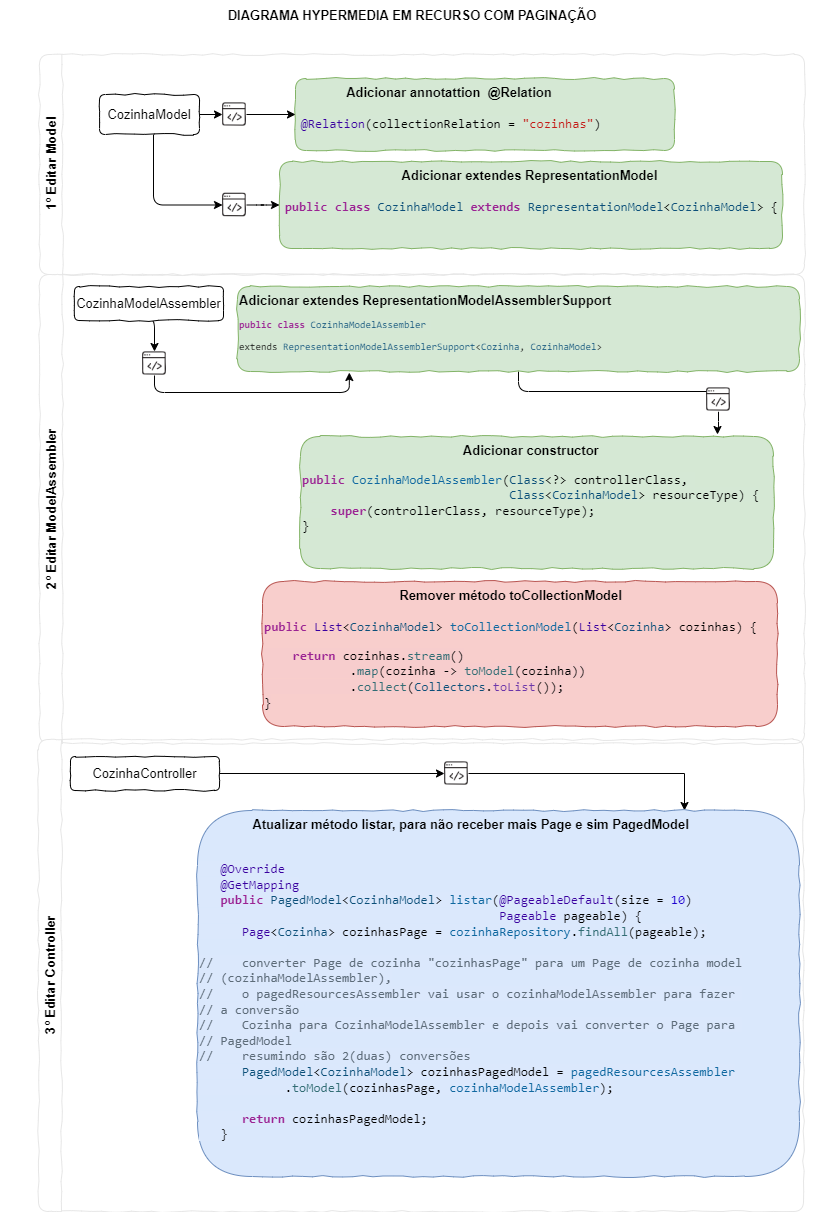

The diagram above was exported from draw.io. Its source (the exported page's mxGraphModel, read from the mxfile embedded in the PNG):
<mxGraphModel dx="1420" dy="742" grid="0" gridSize="10" guides="1" tooltips="1" connect="1" arrows="1" fold="1" page="1" pageScale="1" pageWidth="827" pageHeight="1169" background="#ffffff" math="0" shadow="0">
  <root>
    <mxCell id="0" />
    <mxCell id="1" parent="0" />
    <mxCell id="WFPthAI9nnK9RnH6lqPo-2" value="1º Editar Model" style="swimlane;horizontal=0;whiteSpace=wrap;html=1;verticalAlign=middle;fontSize=13;comic=1;arcSize=15;snapToPoint=0;fixDash=0;rounded=1;labelBackgroundColor=default;labelBorderColor=none;startSize=23;strokeColor=#E6E6E6;" parent="1" vertex="1">
      <mxGeometry x="40" y="74" width="765" height="220" as="geometry" />
    </mxCell>
    <mxCell id="WFPthAI9nnK9RnH6lqPo-40" style="edgeStyle=orthogonalEdgeStyle;rounded=1;orthogonalLoop=1;jettySize=auto;html=1;entryX=0;entryY=0.5;entryDx=0;entryDy=0;fontSize=13;" parent="WFPthAI9nnK9RnH6lqPo-2" source="WFPthAI9nnK9RnH6lqPo-5" target="WFPthAI9nnK9RnH6lqPo-37" edge="1">
      <mxGeometry relative="1" as="geometry">
        <Array as="points">
          <mxPoint x="114" y="150" />
          <mxPoint x="183" y="150" />
        </Array>
      </mxGeometry>
    </mxCell>
    <mxCell id="WFPthAI9nnK9RnH6lqPo-46" style="edgeStyle=orthogonalEdgeStyle;rounded=1;orthogonalLoop=1;jettySize=auto;html=1;fontSize=13;" parent="WFPthAI9nnK9RnH6lqPo-2" source="WFPthAI9nnK9RnH6lqPo-5" target="WFPthAI9nnK9RnH6lqPo-43" edge="1">
      <mxGeometry relative="1" as="geometry" />
    </mxCell>
    <mxCell id="WFPthAI9nnK9RnH6lqPo-5" value="CozinhaModel" style="whiteSpace=wrap;html=1;align=center;comic=1;arcSize=15;snapToPoint=0;fixDash=0;fontSize=13;rounded=1;labelBackgroundColor=none;" parent="WFPthAI9nnK9RnH6lqPo-2" vertex="1">
      <mxGeometry x="60" y="40" width="100" height="40" as="geometry" />
    </mxCell>
    <mxCell id="WFPthAI9nnK9RnH6lqPo-7" value="&lt;div style=&quot;text-align: center;&quot;&gt;&lt;b&gt;&lt;font style=&quot;&quot;&gt;&lt;font style=&quot;font-size: 13px;&quot;&gt;Adicionar annotattion&amp;nbsp; @Relation&lt;/font&gt;&lt;/font&gt;&lt;/b&gt;&lt;/div&gt;&lt;div style=&quot;&quot;&gt;&lt;b&gt;&lt;/b&gt;&lt;b&gt;&lt;font style=&quot;&quot;&gt;&lt;br&gt;&lt;/font&gt;&lt;/b&gt;&lt;/div&gt;&lt;div&gt;&lt;span style=&quot;background-color: rgb(213, 232, 213);&quot;&gt;&amp;nbsp;&lt;span style=&quot;font-family: &amp;quot;JetBrains Mono&amp;quot;, monospace; color: rgb(57, 0, 160);&quot;&gt;@Relation&lt;/span&gt;&lt;span style=&quot;font-family: &amp;quot;JetBrains Mono&amp;quot;, monospace;&quot;&gt;(collectionRelation = &lt;/span&gt;&lt;span style=&quot;font-family: &amp;quot;JetBrains Mono&amp;quot;, monospace; color: rgb(196, 26, 22);&quot;&gt;&quot;cozinhas&quot;&lt;/span&gt;&lt;span style=&quot;font-family: &amp;quot;JetBrains Mono&amp;quot;, monospace;&quot;&gt;)&lt;/span&gt;&lt;/span&gt;&lt;/div&gt;" style="whiteSpace=wrap;html=1;align=left;verticalAlign=top;horizontal=1;fontSize=13;noLabel=0;absoluteArcSize=0;collapsible=0;backgroundOutline=0;autosize=0;treeFolding=0;treeMoving=0;enumerate=0;comic=1;arcSize=15;snapToPoint=0;fixDash=0;rounded=1;labelBackgroundColor=none;textDirection=ltr;imageAspect=1;labelPadding=5;portConstraintRotation=0;imageVerticalAlign=middle;fillColor=#d5e8d4;strokeColor=#82b366;" parent="WFPthAI9nnK9RnH6lqPo-2" vertex="1">
      <mxGeometry x="256" y="24" width="379" height="72" as="geometry" />
    </mxCell>
    <mxCell id="WFPthAI9nnK9RnH6lqPo-23" value="&lt;div style=&quot;&quot;&gt;&lt;div style=&quot;text-align: center;&quot;&gt;&lt;b style=&quot;background-color: initial;&quot;&gt;Adicionar extendes RepresentationModel&lt;/b&gt;&lt;/div&gt;&lt;b&gt;&lt;font style=&quot;font-size: 13px; background-color: rgb(213, 232, 213);&quot;&gt;&lt;br&gt;&lt;/font&gt;&lt;/b&gt;&lt;/div&gt;&lt;div style=&quot;&quot;&gt;&lt;span style=&quot;background-color: rgb(213, 232, 213);&quot;&gt;&amp;nbsp;&lt;span style=&quot;font-family: &amp;quot;JetBrains Mono&amp;quot;, monospace; color: rgb(155, 35, 147); font-weight: bold;&quot;&gt;public class &lt;/span&gt;&lt;span style=&quot;font-family: &amp;quot;JetBrains Mono&amp;quot;, monospace; color: rgb(11, 79, 121);&quot;&gt;CozinhaModel &lt;/span&gt;&lt;span style=&quot;font-family: &amp;quot;JetBrains Mono&amp;quot;, monospace; color: rgb(155, 35, 147); font-weight: bold;&quot;&gt;extends&amp;nbsp;&lt;/span&gt;&lt;span style=&quot;font-family: &amp;quot;JetBrains Mono&amp;quot;, monospace; color: rgb(11, 79, 121);&quot;&gt;RepresentationModel&lt;/span&gt;&lt;span style=&quot;font-family: &amp;quot;JetBrains Mono&amp;quot;, monospace;&quot;&gt;&amp;lt;&lt;/span&gt;&lt;span style=&quot;font-family: &amp;quot;JetBrains Mono&amp;quot;, monospace; color: rgb(11, 79, 121);&quot;&gt;CozinhaModel&lt;/span&gt;&lt;span style=&quot;font-family: &amp;quot;JetBrains Mono&amp;quot;, monospace;&quot;&gt;&amp;gt; {&lt;/span&gt;&lt;/span&gt;&lt;/div&gt;" style="whiteSpace=wrap;html=1;fontSize=13;comic=1;arcSize=15;rounded=1;labelBackgroundColor=none;align=left;verticalAlign=top;textDirection=ltr;fillColor=#d5e8d4;strokeColor=#82b366;" parent="WFPthAI9nnK9RnH6lqPo-2" vertex="1">
      <mxGeometry x="240" y="107" width="503" height="87" as="geometry" />
    </mxCell>
    <mxCell id="WFPthAI9nnK9RnH6lqPo-41" style="edgeStyle=orthogonalEdgeStyle;rounded=1;orthogonalLoop=1;jettySize=auto;html=1;entryX=0;entryY=0.5;entryDx=0;entryDy=0;fontSize=13;" parent="WFPthAI9nnK9RnH6lqPo-2" source="WFPthAI9nnK9RnH6lqPo-37" target="WFPthAI9nnK9RnH6lqPo-23" edge="1">
      <mxGeometry relative="1" as="geometry" />
    </mxCell>
    <mxCell id="WFPthAI9nnK9RnH6lqPo-37" value="" style="shape=image;html=1;verticalAlign=top;verticalLabelPosition=bottom;labelBackgroundColor=#ffffff;imageAspect=0;aspect=fixed;image=https://cdn4.iconfinder.com/data/icons/online-marketing-hand-drawn-vol-4/52/web__development__coding__script__service__code__developers-128.png;rounded=1;fontSize=13;imageBackground=default;" parent="WFPthAI9nnK9RnH6lqPo-2" vertex="1">
      <mxGeometry x="183" y="138.5" width="24" height="24" as="geometry" />
    </mxCell>
    <mxCell id="WFPthAI9nnK9RnH6lqPo-45" value="" style="edgeStyle=orthogonalEdgeStyle;rounded=1;orthogonalLoop=1;jettySize=auto;html=1;fontSize=13;" parent="WFPthAI9nnK9RnH6lqPo-2" source="WFPthAI9nnK9RnH6lqPo-43" target="WFPthAI9nnK9RnH6lqPo-7" edge="1">
      <mxGeometry relative="1" as="geometry" />
    </mxCell>
    <mxCell id="WFPthAI9nnK9RnH6lqPo-43" value="" style="shape=image;html=1;verticalAlign=top;verticalLabelPosition=bottom;labelBackgroundColor=#ffffff;imageAspect=0;aspect=fixed;image=https://cdn4.iconfinder.com/data/icons/online-marketing-hand-drawn-vol-4/52/web__development__coding__script__service__code__developers-128.png;rounded=1;fontSize=13;" parent="WFPthAI9nnK9RnH6lqPo-2" vertex="1">
      <mxGeometry x="183" y="48" width="24" height="24" as="geometry" />
    </mxCell>
    <mxCell id="WFPthAI9nnK9RnH6lqPo-47" value="2º Editar ModelAssembler" style="swimlane;horizontal=0;whiteSpace=wrap;html=1;verticalAlign=middle;fontSize=13;comic=1;arcSize=15;snapToPoint=0;fixDash=0;rounded=1;labelBackgroundColor=none;strokeColor=#E6E6E6;" parent="1" vertex="1">
      <mxGeometry x="40" y="294" width="765" height="469" as="geometry" />
    </mxCell>
    <mxCell id="WFPthAI9nnK9RnH6lqPo-65" style="edgeStyle=orthogonalEdgeStyle;rounded=1;orthogonalLoop=1;jettySize=auto;html=1;entryX=0.5;entryY=0;entryDx=0;entryDy=0;fontSize=10;startSize=23;exitX=0.5;exitY=1;exitDx=0;exitDy=0;" parent="WFPthAI9nnK9RnH6lqPo-47" source="WFPthAI9nnK9RnH6lqPo-50" target="WFPthAI9nnK9RnH6lqPo-56" edge="1">
      <mxGeometry relative="1" as="geometry" />
    </mxCell>
    <mxCell id="WFPthAI9nnK9RnH6lqPo-50" value="CozinhaModelAssembler" style="whiteSpace=wrap;html=1;align=center;comic=1;arcSize=15;snapToPoint=0;fixDash=0;fontSize=13;rounded=1;labelBackgroundColor=none;" parent="WFPthAI9nnK9RnH6lqPo-47" vertex="1">
      <mxGeometry x="35" y="12" width="149" height="34" as="geometry" />
    </mxCell>
    <mxCell id="WFPthAI9nnK9RnH6lqPo-72" style="edgeStyle=orthogonalEdgeStyle;rounded=1;orthogonalLoop=1;jettySize=auto;html=1;entryX=0.5;entryY=0;entryDx=0;entryDy=0;fontSize=10;startSize=23;" parent="WFPthAI9nnK9RnH6lqPo-47" source="WFPthAI9nnK9RnH6lqPo-51" target="WFPthAI9nnK9RnH6lqPo-54" edge="1">
      <mxGeometry relative="1" as="geometry" />
    </mxCell>
    <mxCell id="WFPthAI9nnK9RnH6lqPo-51" value="&lt;div&gt;&lt;div style=&quot;text-align: center;&quot;&gt;&lt;b style=&quot;background-color: rgb(213, 232, 213);&quot;&gt;Adicionar extendes RepresentationModelAssemblerSupport&lt;/b&gt;&lt;/div&gt;&lt;/div&gt;&lt;div style=&quot;font-size: 8px;&quot;&gt;&lt;div style=&quot;font-family: &amp;quot;JetBrains Mono&amp;quot;, monospace; font-size: 10px;&quot;&gt;&lt;pre style=&quot;&quot;&gt;&lt;span style=&quot;background-color: rgb(213, 232, 213);&quot;&gt;&lt;span style=&quot;color: rgb(155, 35, 147); font-weight: bold;&quot;&gt;public class &lt;/span&gt;&lt;span style=&quot;color: rgb(11, 79, 121);&quot;&gt;CozinhaModelAssembler &lt;/span&gt;&lt;/span&gt;&lt;/pre&gt;&lt;pre style=&quot;&quot;&gt;&lt;span style=&quot;background-color: rgb(213, 232, 213);&quot;&gt;extends &lt;span style=&quot;font-family: &amp;quot;JetBrains Mono&amp;quot;, monospace; white-space: normal; color: rgb(11, 79, 121);&quot;&gt;RepresentationModelAssemblerSupport&lt;/span&gt;&lt;span style=&quot;font-family: &amp;quot;JetBrains Mono&amp;quot;, monospace; white-space: normal;&quot;&gt;&amp;lt;&lt;/span&gt;&lt;span style=&quot;font-family: &amp;quot;JetBrains Mono&amp;quot;, monospace; white-space: normal; color: rgb(11, 79, 121);&quot;&gt;Cozinha&lt;/span&gt;&lt;span style=&quot;font-family: &amp;quot;JetBrains Mono&amp;quot;, monospace; white-space: normal;&quot;&gt;, &lt;/span&gt;&lt;span style=&quot;font-family: &amp;quot;JetBrains Mono&amp;quot;, monospace; white-space: normal; color: rgb(11, 79, 121);&quot;&gt;CozinhaModel&lt;/span&gt;&lt;span style=&quot;font-family: &amp;quot;JetBrains Mono&amp;quot;, monospace; white-space: normal;&quot;&gt;&amp;gt;&lt;/span&gt;&lt;/span&gt;&lt;/pre&gt;&lt;/div&gt;&lt;/div&gt;" style="whiteSpace=wrap;html=1;align=left;verticalAlign=top;horizontal=1;fontSize=13;noLabel=0;absoluteArcSize=0;collapsible=0;backgroundOutline=0;autosize=0;treeFolding=0;treeMoving=0;enumerate=0;comic=1;arcSize=15;snapToPoint=0;fixDash=0;rounded=1;labelBackgroundColor=none;textDirection=ltr;fillColor=#d5e8d4;strokeColor=#82b366;" parent="WFPthAI9nnK9RnH6lqPo-47" vertex="1">
      <mxGeometry x="198" y="12" width="562" height="85" as="geometry" />
    </mxCell>
    <mxCell id="WFPthAI9nnK9RnH6lqPo-52" value="&lt;div&gt;&lt;div style=&quot;text-align: center;&quot;&gt;&lt;b style=&quot;background-color: rgb(213, 232, 213);&quot;&gt;Adicionar constructor&lt;/b&gt;&lt;/div&gt;&lt;div style=&quot;font-family: &amp;quot;JetBrains Mono&amp;quot;, monospace;&quot;&gt;&lt;pre style=&quot;&quot;&gt;&lt;span style=&quot;background-color: rgb(213, 232, 213);&quot;&gt;&lt;span style=&quot;color: rgb(155, 35, 147); font-weight: bold;&quot;&gt;public &lt;/span&gt;&lt;span style=&quot;color: rgb(15, 104, 160);&quot;&gt;CozinhaModelAssembler&lt;/span&gt;(&lt;span style=&quot;color: rgb(11, 79, 121);&quot;&gt;Class&lt;/span&gt;&amp;lt;?&amp;gt; controllerClass, &lt;br&gt;                             &lt;span style=&quot;color: rgb(11, 79, 121);&quot;&gt;Class&lt;/span&gt;&amp;lt;&lt;span style=&quot;color: rgb(11, 79, 121);&quot;&gt;CozinhaModel&lt;/span&gt;&amp;gt; resourceType) {&lt;br&gt;    &lt;span style=&quot;color: rgb(155, 35, 147); font-weight: bold;&quot;&gt;super&lt;/span&gt;(controllerClass, resourceType);&lt;br&gt;}&lt;/span&gt;&lt;/pre&gt;&lt;/div&gt;&lt;/div&gt;" style="whiteSpace=wrap;html=1;fontSize=13;comic=1;arcSize=15;rounded=1;labelBackgroundColor=none;align=left;verticalAlign=top;textDirection=ltr;fillColor=#d5e8d4;strokeColor=#82b366;" parent="WFPthAI9nnK9RnH6lqPo-47" vertex="1">
      <mxGeometry x="261" y="162" width="473" height="132" as="geometry" />
    </mxCell>
    <mxCell id="WFPthAI9nnK9RnH6lqPo-71" value="" style="edgeStyle=orthogonalEdgeStyle;rounded=1;orthogonalLoop=1;jettySize=auto;html=1;fontSize=10;startSize=23;" parent="WFPthAI9nnK9RnH6lqPo-47" source="WFPthAI9nnK9RnH6lqPo-54" edge="1">
      <mxGeometry relative="1" as="geometry">
        <mxPoint x="678" y="160" as="targetPoint" />
      </mxGeometry>
    </mxCell>
    <mxCell id="WFPthAI9nnK9RnH6lqPo-54" value="" style="shape=image;html=1;verticalAlign=top;verticalLabelPosition=bottom;labelBackgroundColor=#ffffff;imageAspect=0;aspect=fixed;image=https://cdn4.iconfinder.com/data/icons/online-marketing-hand-drawn-vol-4/52/web__development__coding__script__service__code__developers-128.png;rounded=1;fontSize=13;imageBackground=default;" parent="WFPthAI9nnK9RnH6lqPo-47" vertex="1">
      <mxGeometry x="667" y="113" width="24" height="24" as="geometry" />
    </mxCell>
    <mxCell id="WFPthAI9nnK9RnH6lqPo-76" style="edgeStyle=orthogonalEdgeStyle;rounded=1;orthogonalLoop=1;jettySize=auto;html=1;fontSize=10;startSize=23;entryX=0.199;entryY=1.012;entryDx=0;entryDy=0;entryPerimeter=0;exitX=0.5;exitY=1;exitDx=0;exitDy=0;" parent="WFPthAI9nnK9RnH6lqPo-47" source="WFPthAI9nnK9RnH6lqPo-56" target="WFPthAI9nnK9RnH6lqPo-51" edge="1">
      <mxGeometry relative="1" as="geometry">
        <Array as="points">
          <mxPoint x="115" y="118" />
          <mxPoint x="310" y="118" />
        </Array>
      </mxGeometry>
    </mxCell>
    <mxCell id="WFPthAI9nnK9RnH6lqPo-56" value="" style="shape=image;html=1;verticalAlign=top;verticalLabelPosition=bottom;labelBackgroundColor=#ffffff;imageAspect=0;aspect=fixed;image=https://cdn4.iconfinder.com/data/icons/online-marketing-hand-drawn-vol-4/52/web__development__coding__script__service__code__developers-128.png;rounded=1;fontSize=13;" parent="WFPthAI9nnK9RnH6lqPo-47" vertex="1">
      <mxGeometry x="103" y="77" width="24" height="24" as="geometry" />
    </mxCell>
    <mxCell id="WFPthAI9nnK9RnH6lqPo-75" value="&lt;div style=&quot;text-align: center;&quot;&gt;&lt;b style=&quot;background-color: initial;&quot;&gt;Remover método toCollectionModel&lt;/b&gt;&lt;/div&gt;&lt;span style=&quot;background-color: rgb(255, 255, 255);&quot;&gt;&lt;div style=&quot;text-align: center;&quot;&gt;&lt;font face=&quot;JetBrains Mono, monospace&quot; color=&quot;#9b2393&quot;&gt;&lt;b&gt;&lt;br&gt;&lt;/b&gt;&lt;/font&gt;&lt;/div&gt;&lt;font face=&quot;JetBrains Mono, monospace&quot; color=&quot;#9b2393&quot;&gt;&lt;div style=&quot;text-align: center;&quot;&gt;&lt;span style=&quot;color: rgb(0, 0, 0); font-family: Helvetica;&quot;&gt;&lt;font face=&quot;JetBrains Mono, monospace&quot; color=&quot;#9b2393&quot;&gt;&lt;b&gt;public &lt;/b&gt;&lt;/font&gt;&lt;/span&gt;&lt;span style=&quot;color: rgb(57, 0, 160);&quot;&gt;List&lt;/span&gt;&lt;span style=&quot;color: rgb(0, 0, 0);&quot;&gt;&amp;lt;&lt;/span&gt;&lt;span style=&quot;color: rgb(11, 79, 121);&quot;&gt;CozinhaModel&lt;/span&gt;&lt;span style=&quot;color: rgb(0, 0, 0);&quot;&gt;&amp;gt; &lt;/span&gt;&lt;span style=&quot;color: rgb(15, 104, 160);&quot;&gt;toCollectionModel&lt;/span&gt;&lt;span style=&quot;color: rgb(0, 0, 0);&quot;&gt;(&lt;/span&gt;&lt;span style=&quot;color: rgb(57, 0, 160);&quot;&gt;List&lt;/span&gt;&lt;span style=&quot;color: rgb(0, 0, 0);&quot;&gt;&amp;lt;&lt;/span&gt;&lt;span style=&quot;color: rgb(11, 79, 121);&quot;&gt;Cozinha&lt;/span&gt;&lt;span style=&quot;color: rgb(0, 0, 0);&quot;&gt;&amp;gt; cozinhas) {&lt;/span&gt;&lt;/div&gt;&lt;/font&gt;&lt;/span&gt;&lt;div style=&quot;font-family: &amp;quot;JetBrains Mono&amp;quot;, monospace;&quot;&gt;&lt;pre style=&quot;&quot;&gt;&lt;span style=&quot;background-color: rgb(247, 205, 205);&quot;&gt;    &lt;span style=&quot;color: rgb(155, 35, 147); font-weight: bold;&quot;&gt;return &lt;/span&gt;cozinhas.&lt;span style=&quot;color: rgb(50, 109, 116);&quot;&gt;stream&lt;/span&gt;()&lt;br&gt;            .&lt;span style=&quot;color: rgb(50, 109, 116);&quot;&gt;map&lt;/span&gt;(cozinha -&amp;gt; &lt;span style=&quot;color: rgb(50, 109, 116);&quot;&gt;toModel&lt;/span&gt;(cozinha))&lt;br&gt;            .&lt;span style=&quot;color: rgb(50, 109, 116);&quot;&gt;collect&lt;/span&gt;(&lt;span style=&quot;color: rgb(11, 79, 121);&quot;&gt;Collectors&lt;/span&gt;.&lt;span style=&quot;color: rgb(108, 54, 169);&quot;&gt;toList&lt;/span&gt;());&lt;br&gt;}&lt;/span&gt;&lt;/pre&gt;&lt;/div&gt;" style="whiteSpace=wrap;html=1;fontSize=13;comic=1;arcSize=15;rounded=1;labelBackgroundColor=none;align=left;verticalAlign=top;textDirection=ltr;fillColor=#f8cecc;strokeColor=#b85450;" parent="WFPthAI9nnK9RnH6lqPo-47" vertex="1">
      <mxGeometry x="223" y="307" width="515" height="145" as="geometry" />
    </mxCell>
    <mxCell id="WFPthAI9nnK9RnH6lqPo-61" value="DIAGRAMA HYPERMEDIA EM RECURSO COM PAGINAÇÃO" style="text;html=1;strokeColor=none;fillColor=none;align=center;verticalAlign=middle;whiteSpace=wrap;rounded=0;labelBackgroundColor=default;labelBorderColor=none;fontSize=13;startSize=23;fontStyle=1" parent="1" vertex="1">
      <mxGeometry x="1" y="20" width="824" height="30" as="geometry" />
    </mxCell>
    <mxCell id="ZnpdaDBFLs6Ra1GkkQ-D-1" value="3º Editar Controller" style="swimlane;horizontal=0;whiteSpace=wrap;html=1;verticalAlign=middle;fontSize=13;comic=1;arcSize=15;snapToPoint=0;fixDash=0;rounded=1;labelBackgroundColor=none;strokeColor=#E6E6E6;" vertex="1" parent="1">
      <mxGeometry x="39" y="759" width="765" height="472" as="geometry" />
    </mxCell>
    <mxCell id="ZnpdaDBFLs6Ra1GkkQ-D-17" style="edgeStyle=orthogonalEdgeStyle;rounded=0;orthogonalLoop=1;jettySize=auto;html=1;" edge="1" parent="ZnpdaDBFLs6Ra1GkkQ-D-1" source="ZnpdaDBFLs6Ra1GkkQ-D-3" target="ZnpdaDBFLs6Ra1GkkQ-D-10">
      <mxGeometry relative="1" as="geometry" />
    </mxCell>
    <mxCell id="ZnpdaDBFLs6Ra1GkkQ-D-3" value="CozinhaController" style="whiteSpace=wrap;html=1;align=center;comic=1;arcSize=15;snapToPoint=0;fixDash=0;fontSize=13;rounded=1;labelBackgroundColor=none;direction=east;shadow=0;horizontal=1;" vertex="1" parent="ZnpdaDBFLs6Ra1GkkQ-D-1">
      <mxGeometry x="32" y="17" width="149" height="34" as="geometry" />
    </mxCell>
    <mxCell id="ZnpdaDBFLs6Ra1GkkQ-D-16" style="edgeStyle=orthogonalEdgeStyle;rounded=0;orthogonalLoop=1;jettySize=auto;html=1;exitX=1;exitY=0.5;exitDx=0;exitDy=0;" edge="1" parent="ZnpdaDBFLs6Ra1GkkQ-D-1" source="ZnpdaDBFLs6Ra1GkkQ-D-10" target="ZnpdaDBFLs6Ra1GkkQ-D-14">
      <mxGeometry relative="1" as="geometry">
        <Array as="points">
          <mxPoint x="646" y="34" />
        </Array>
      </mxGeometry>
    </mxCell>
    <mxCell id="ZnpdaDBFLs6Ra1GkkQ-D-10" value="" style="shape=image;html=1;verticalAlign=top;verticalLabelPosition=bottom;labelBackgroundColor=#ffffff;imageAspect=0;aspect=fixed;image=https://cdn4.iconfinder.com/data/icons/online-marketing-hand-drawn-vol-4/52/web__development__coding__script__service__code__developers-128.png;rounded=1;fontSize=13;" vertex="1" parent="ZnpdaDBFLs6Ra1GkkQ-D-1">
      <mxGeometry x="406" y="22" width="24" height="24" as="geometry" />
    </mxCell>
    <mxCell id="ZnpdaDBFLs6Ra1GkkQ-D-14" value="&lt;div style=&quot;&quot;&gt;&lt;div style=&quot;border-color: var(--border-color); text-align: center;&quot;&gt;&lt;b style=&quot;border-color: var(--border-color);&quot;&gt;Atualizar método listar, para não receber mais Page e sim PagedModel&lt;/b&gt;&lt;/div&gt;&lt;div style=&quot;border-color: var(--border-color); text-align: center;&quot;&gt;&lt;br&gt;&lt;/div&gt;&lt;div style=&quot;border-color: var(--border-color);&quot;&gt;&lt;div style=&quot;font-family: &amp;quot;JetBrains Mono&amp;quot;, monospace;&quot;&gt;&lt;pre style=&quot;&quot;&gt;&lt;span style=&quot;background-color: rgb(219, 232, 252);&quot;&gt;   &lt;span style=&quot;color: rgb(57, 0, 160);&quot;&gt;@Override&lt;br&gt;&lt;/span&gt;&lt;span style=&quot;color: rgb(57, 0, 160);&quot;&gt;   @GetMapping&lt;br&gt;&lt;/span&gt;&lt;span style=&quot;color: rgb(57, 0, 160);&quot;&gt;   &lt;/span&gt;&lt;span style=&quot;color: rgb(155, 35, 147); font-weight: bold;&quot;&gt;public &lt;/span&gt;&lt;span style=&quot;color: rgb(11, 79, 121);&quot;&gt;PagedModel&lt;/span&gt;&amp;lt;&lt;span style=&quot;color: rgb(11, 79, 121);&quot;&gt;CozinhaModel&lt;/span&gt;&amp;gt; &lt;span style=&quot;color: rgb(15, 104, 160);&quot;&gt;listar&lt;/span&gt;(&lt;span style=&quot;color: rgb(57, 0, 160);&quot;&gt;@PageableDefault&lt;/span&gt;(size = &lt;span style=&quot;color: rgb(28, 0, 207);&quot;&gt;10&lt;/span&gt;) &lt;br&gt;&lt;span style=&quot;color: rgb(57, 0, 160);&quot;&gt;&lt;span style=&quot;white-space: pre;&quot;&gt;&#09;&lt;/span&gt;&lt;span style=&quot;white-space: pre;&quot;&gt;&#09;&lt;/span&gt;&lt;span style=&quot;white-space: pre;&quot;&gt;&#09;&lt;/span&gt;&lt;span style=&quot;white-space: pre;&quot;&gt;&#09;&lt;/span&gt;&lt;span style=&quot;white-space: pre;&quot;&gt;&#09;&lt;/span&gt;  Pageable &lt;/span&gt;pageable) {&lt;br&gt;      &lt;span style=&quot;color: rgb(57, 0, 160);&quot;&gt;Page&lt;/span&gt;&amp;lt;&lt;span style=&quot;color: rgb(11, 79, 121);&quot;&gt;Cozinha&lt;/span&gt;&amp;gt; cozinhasPage = &lt;span style=&quot;color: rgb(15, 104, 160);&quot;&gt;cozinhaRepository&lt;/span&gt;.&lt;span style=&quot;color: rgb(50, 109, 116);&quot;&gt;findAll&lt;/span&gt;(pageable);&lt;br&gt;&lt;br&gt;&lt;span style=&quot;color: rgb(93, 108, 121);&quot;&gt;//    converter Page de cozinha &quot;cozinhasPage&quot; para um Page de cozinha model&lt;br&gt;// (cozinhaModelAssembler),&lt;br&gt;&lt;/span&gt;&lt;span style=&quot;color: rgb(93, 108, 121);&quot;&gt;//    o pagedResourcesAssembler vai usar o cozinhaModelAssembler para fazer &lt;br&gt;// a conversão&lt;br&gt;&lt;/span&gt;&lt;span style=&quot;color: rgb(93, 108, 121);&quot;&gt;//    Cozinha para CozinhaModelAssembler e depois vai converter o Page para &lt;br&gt;// PagedModel&lt;br&gt;&lt;/span&gt;&lt;span style=&quot;color: rgb(93, 108, 121);&quot;&gt;//    resumindo são 2(duas) conversões&lt;br&gt;&lt;/span&gt;&lt;span style=&quot;color: rgb(93, 108, 121);&quot;&gt;      &lt;/span&gt;&lt;span style=&quot;color: rgb(11, 79, 121);&quot;&gt;PagedModel&lt;/span&gt;&amp;lt;&lt;span style=&quot;color: rgb(11, 79, 121);&quot;&gt;CozinhaModel&lt;/span&gt;&amp;gt; cozinhasPagedModel = &lt;span style=&quot;color: rgb(15, 104, 160);&quot;&gt;pagedResourcesAssembler&lt;br&gt;&lt;/span&gt;&lt;span style=&quot;color: rgb(15, 104, 160);&quot;&gt;            &lt;/span&gt;.&lt;span style=&quot;color: rgb(50, 109, 116);&quot;&gt;toModel&lt;/span&gt;(cozinhasPage, &lt;span style=&quot;color: rgb(15, 104, 160);&quot;&gt;cozinhaModelAssembler&lt;/span&gt;);&lt;br&gt;&lt;br&gt;      &lt;span style=&quot;color: rgb(155, 35, 147); font-weight: bold;&quot;&gt;return &lt;/span&gt;cozinhasPagedModel;&lt;br&gt;   }&lt;/span&gt;&lt;/pre&gt;&lt;/div&gt;&lt;/div&gt;&lt;/div&gt;" style="whiteSpace=wrap;html=1;align=left;verticalAlign=top;horizontal=1;fontSize=13;noLabel=0;absoluteArcSize=0;collapsible=0;backgroundOutline=0;autosize=0;treeFolding=0;treeMoving=0;enumerate=0;comic=1;arcSize=15;snapToPoint=0;fixDash=0;rounded=1;labelBackgroundColor=none;textDirection=ltr;imageAspect=1;labelPadding=5;portConstraintRotation=0;imageVerticalAlign=middle;fillColor=#dae8fc;strokeColor=#6c8ebf;" vertex="1" parent="ZnpdaDBFLs6Ra1GkkQ-D-1">
      <mxGeometry x="159" y="71" width="602" height="366" as="geometry" />
    </mxCell>
  </root>
</mxGraphModel>